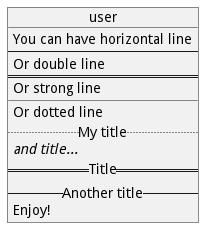

The diagram above was rendered by PlantUML. Its source (embedded in the PNG):
@startuml
object user {
	You can have horizontal line
	----
	Or double line
	====
	Or strong line
	____
	Or dotted line
	..My title..
	//and title... //
	==Title==
	--Another title--
	Enjoy!
}

@enduml